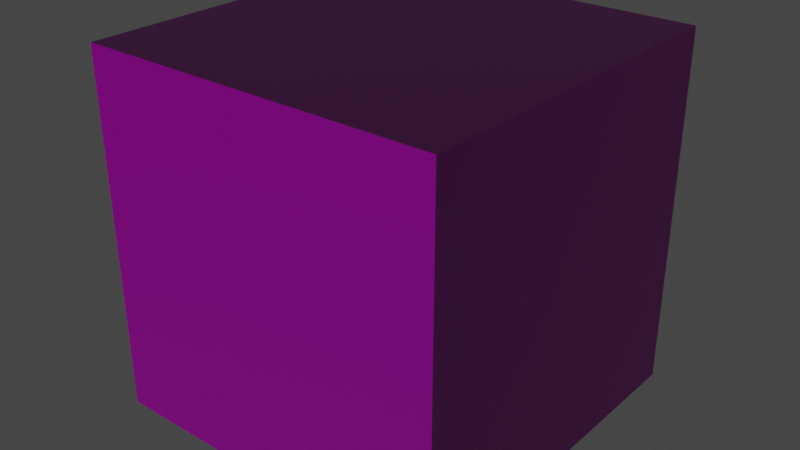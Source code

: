 # Source: 33_udim.blend  (saved by Blender 4.1.3; exported with 4.5.12 LTS)
import bpy
from mathutils import Matrix  # noqa: F401  (used for matrix-valued properties, if any)

bpy.ops.wm.read_factory_settings(use_empty=True)
scene = bpy.context.scene
scene.name = 'Scene'

# ---- collections
col_collection = bpy.data.collections.new('Collection'); scene.collection.children.link(col_collection)

# ---- images (referenced by path relative to the original .blend; pixels are not part of the script)
import os
ASSET_DIR = os.environ.get("B2B_ASSET_DIR", "")  # directory of the original .blend (textures are referenced by path, not embedded)
HERE = os.path.dirname(os.path.abspath(__file__))  # packed textures are extracted next to this script under _unpacked/

def load_image(name, relpath, width, height, colorspace="sRGB"):
    """Load a texture the original file referenced (path relative to the .blend, or extracted next to this script)."""
    p = next((c for c in (os.path.join(HERE, relpath), os.path.join(ASSET_DIR, relpath)) if relpath and os.path.exists(c)), "")
    if p:
        img = bpy.data.images.load(p, check_existing=True)
        img.name = name
    else:  # same state as the original file: an image datablock whose file is absent (Cycles renders it pink)
        img = bpy.data.images.new(name, width, height)
        img.source = "FILE"
        img.filepath = "//" + (relpath or name)
    img.colorspace_settings.name = colorspace
    return img
img_untitled = load_image('Untitled', '', 1024, 1024, 'Non-Color')
img_untitled_001 = load_image('Untitled.001', '', 1024, 1024, 'Non-Color')

# ---- materials (node trees are filled in below, after node groups)
mat_material = bpy.data.materials.new('Material')
mat_material.alpha_threshold = 0.0
mat_material.use_transparent_shadow = False
mat_material.roughness = 0.5
mat_material.line_color = (0.0, 0.0, 0.0, 1.0)

# ---- material node trees
mat_material.use_nodes = True; mat_material.node_tree.nodes.clear()
_N = mat_material.node_tree.nodes; _L = mat_material.node_tree.links
n0 = _N.new('ShaderNodeOutputMaterial'); n0.name = 'Material Output'; n0.location = (300, 300)
n1 = _N.new('ShaderNodeBsdfPrincipled'); n1.name = 'Principled BSDF'; n1.location = (10, 300)
n1.distribution = 'GGX'
n1.subsurface_method = 'RANDOM_WALK_SKIN'
n1.inputs[3].default_value = 1.45
n1.inputs[27].default_value = (0.0, 0.0, 0.0, 1.0)
n1.inputs[28].default_value = 1.0
n2 = _N.new('ShaderNodeTexImage'); n2.name = 'Image Texture'; n2.location = (-365, 251)
n2.image = img_untitled
n3 = _N.new('ShaderNodeMapping'); n3.name = 'Mapping'; n3.location = (-672, 41)
n4 = _N.new('ShaderNodeUVMap'); n4.name = 'UV Map'; n4.location = (-916, -29)
n5 = _N.new('ShaderNodeNormalMap'); n5.name = 'Normal Map'; n5.location = (-237, -144)
n5.uv_map = 'UVMap.001'
n5.inputs[0].default_value = 1.5
n6 = _N.new('ShaderNodeTexImage'); n6.name = 'Image Texture.001'; n6.location = (-591, -342)
n6.image = img_untitled_001
n7 = _N.new('ShaderNodeMapping'); n7.name = 'Mapping.001'; n7.location = (-866, -389)
n8 = _N.new('ShaderNodeUVMap'); n8.name = 'UV Map.001'; n8.location = (-1110, -459)
n8.uv_map = 'UVMap'
_L.new(n1.outputs[0], n0.inputs[0])
_L.new(n2.outputs[0], n1.inputs[0])
_L.new(n3.outputs[0], n2.inputs[0])
_L.new(n4.outputs[0], n3.inputs[0])
_L.new(n2.outputs[1], n1.inputs[4])
_L.new(n5.outputs[0], n1.inputs[5])
_L.new(n6.outputs[0], n5.inputs[1])
_L.new(n8.outputs[0], n7.inputs[0])
_L.new(n7.outputs[0], n6.inputs[0])
n0.is_active_output = True

# ---- world
world_world = bpy.data.worlds.new('World'); scene.world = world_world
world_world.use_nodes = True; world_world.node_tree.nodes.clear()
_N = world_world.node_tree.nodes; _L = world_world.node_tree.links
n0 = _N.new('ShaderNodeOutputWorld'); n0.name = 'World Output'; n0.location = (300, 300)
n1 = _N.new('ShaderNodeBackground'); n1.name = 'Background'; n1.location = (10, 300)
n1.inputs[0].default_value = (0.05088, 0.05088, 0.05088, 1.0)
_L.new(n1.outputs[0], n0.inputs[0])
n0.is_active_output = True
world_world.color = (0.05088, 0.05088, 0.05088)
world_world.use_sun_shadow = False
world_world.sun_shadow_jitter_overblur = 0.0

# ---- meshes
me_cube = bpy.data.meshes.new('Cube')
me_cube.from_pydata([(1.0, 1.0, 1.0), (1.0, 1.0, -1.0), (1.0, -1.0, 1.0), (1.0, -1.0, -1.0), (-1.0, 1.0, 1.0), (-1.0, 1.0, -1.0), (-1.0, -1.0, 1.0), (-1.0, -1.0, -1.0)], [], [(0, 4, 6, 2), (3, 2, 6, 7), (7, 6, 4, 5), (5, 1, 3, 7), (1, 0, 2, 3), (5, 4, 0, 1)])
_uv = me_cube.uv_layers.new(name='UVMap')
_uv.uv.foreach_set('vector', [0.0, 0.0, 0.3333, 0.0, 0.3333, 0.3333, 0.0, 0.3333, 1.694, 1.101, 1.694, 1.434, 1.36, 1.434, 1.36, 1.101, 0.6667, 0.0, 0.6667, 0.3333, 0.3333, 0.3333, 0.3333, 0.0, 1.576, 1.568, 1.909, 1.568, 1.909, 1.901, 1.576, 1.901, 0.875, 1.121, 0.875, 1.854, 0.1416, 1.854, 0.1416, 1.121, 1.672, 0.2734, 1.672, 0.6068, 1.339, 0.6068, 1.339, 0.2734])
_uv.active_render = True
_uv = me_cube.uv_layers.new(name='UVMap.001')
_uv.uv.foreach_set('vector', [0.1291, 0.5566, 0.3928, 0.3527, 0.5967, 0.6164, 0.333, 0.8203, 0.9555, 0.6333, 0.9555, 0.9666, 0.6221, 0.9666, 0.6221, 0.6333, 0.6565, 0.1488, 0.8604, 0.4126, 0.5967, 0.6164, 0.3928, 0.3527, 1.177, 1.125, 1.51, 1.125, 1.51, 1.458, 1.177, 1.458, 1.864, 0.09231, 1.864, 0.8256, 1.131, 0.8256, 1.131, 0.09231, 0.4415, 1.558, 0.4415, 1.891, 0.1082, 1.891, 0.1082, 1.558])
me_cube.materials.append(mat_material)
me_cube.use_mirror_vertex_groups = False
me_cube.update()

# ---- objects
ob_cube = bpy.data.objects.new('Cube', me_cube)

# ---- transforms, parenting, visibility, modifiers, constraints
ob_cube.location = (0.0, 0.0, 0.0)
ob_cube.lock_rotations_4d = False
ob_cube.empty_display_type = 'ARROWS'
ob_cube.lineart.crease_threshold = 0.0

# ---- collection membership
col_collection.objects.link(ob_cube)

# ---- scene / render settings (as saved in the file)
scene.frame_start = 1; scene.frame_end = 250; scene.frame_set(0)
scene.render.engine = 'BLENDER_EEVEE_NEXT'
scene.cycles.sampling_pattern = 'TABULATED_SOBOL'
scene.cycles.use_light_tree = False
scene.view_settings.view_transform = 'Filmic'
bpy.context.view_layer.update()

# ---- added for rendering (the .blend has no active camera and no usable light): camera, sun
cam_auto = bpy.data.cameras.new('AutoCamera')
cam_auto.lens = 50.0
cam_auto.sensor_width = 36.0
cam_auto.clip_end = 1000.0
ob_auto_camera = bpy.data.objects.new('AutoCamera', cam_auto)
scene.collection.objects.link(ob_auto_camera)
ob_auto_camera.location = (3.20507, -3.84609, 2.56406)
ob_auto_camera.rotation_euler = (1.09748, -7.21219e-08, 0.694738)
scene.camera = ob_auto_camera
light_auto_sun = bpy.data.lights.new('AutoSun', 'SUN')
light_auto_sun.energy = 3.0
light_auto_sun.angle = 0.0523599
ob_auto_sun = bpy.data.objects.new('AutoSun', light_auto_sun)
scene.collection.objects.link(ob_auto_sun)
ob_auto_sun.rotation_euler = (0.872665, 0.174533, 0.523599)
bpy.context.view_layer.update()

